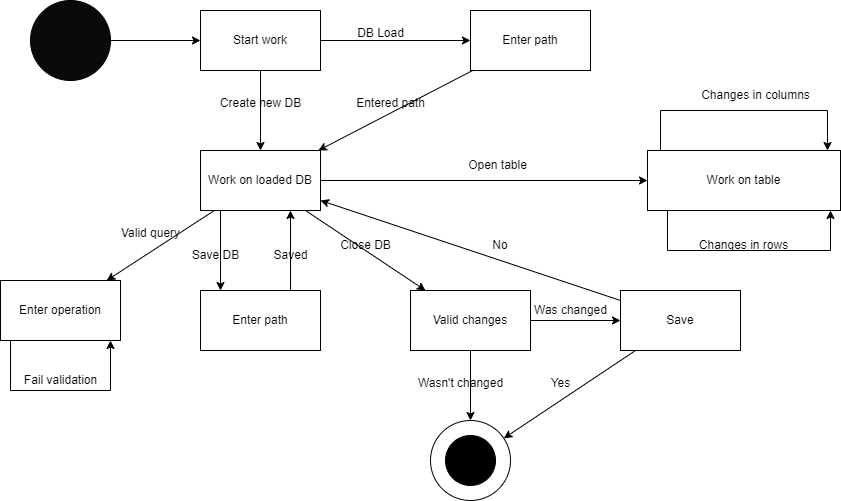

The diagram above was exported from draw.io. Its source (the exported page's mxGraphModel, read from the mxfile embedded in the PNG):
<mxGraphModel dx="1050" dy="565" grid="1" gridSize="10" guides="1" tooltips="1" connect="1" arrows="1" fold="1" page="1" pageScale="1" pageWidth="827" pageHeight="1169" math="0" shadow="0">
  <root>
    <mxCell id="0" />
    <mxCell id="1" parent="0" />
    <mxCell id="W-Gb6oMs09BGlKgE0u2N-3" style="edgeStyle=orthogonalEdgeStyle;rounded=0;orthogonalLoop=1;jettySize=auto;html=1;" parent="1" source="W-Gb6oMs09BGlKgE0u2N-1" target="W-Gb6oMs09BGlKgE0u2N-2" edge="1">
      <mxGeometry relative="1" as="geometry" />
    </mxCell>
    <mxCell id="W-Gb6oMs09BGlKgE0u2N-1" value="" style="ellipse;whiteSpace=wrap;html=1;aspect=fixed;fillColor=#0A0A0A;" parent="1" vertex="1">
      <mxGeometry x="90" y="190" width="80" height="80" as="geometry" />
    </mxCell>
    <mxCell id="W-Gb6oMs09BGlKgE0u2N-5" style="edgeStyle=orthogonalEdgeStyle;rounded=0;orthogonalLoop=1;jettySize=auto;html=1;" parent="1" source="W-Gb6oMs09BGlKgE0u2N-2" target="W-Gb6oMs09BGlKgE0u2N-4" edge="1">
      <mxGeometry relative="1" as="geometry" />
    </mxCell>
    <mxCell id="W-Gb6oMs09BGlKgE0u2N-8" style="edgeStyle=orthogonalEdgeStyle;rounded=0;orthogonalLoop=1;jettySize=auto;html=1;" parent="1" source="W-Gb6oMs09BGlKgE0u2N-2" target="W-Gb6oMs09BGlKgE0u2N-7" edge="1">
      <mxGeometry relative="1" as="geometry" />
    </mxCell>
    <mxCell id="W-Gb6oMs09BGlKgE0u2N-2" value="Start work" style="rounded=0;whiteSpace=wrap;html=1;" parent="1" vertex="1">
      <mxGeometry x="260" y="200" width="120" height="60" as="geometry" />
    </mxCell>
    <mxCell id="W-Gb6oMs09BGlKgE0u2N-10" style="rounded=0;orthogonalLoop=1;jettySize=auto;html=1;" parent="1" source="W-Gb6oMs09BGlKgE0u2N-4" target="W-Gb6oMs09BGlKgE0u2N-7" edge="1">
      <mxGeometry relative="1" as="geometry" />
    </mxCell>
    <mxCell id="W-Gb6oMs09BGlKgE0u2N-4" value="Enter path" style="rounded=0;whiteSpace=wrap;html=1;" parent="1" vertex="1">
      <mxGeometry x="530" y="200" width="120" height="60" as="geometry" />
    </mxCell>
    <mxCell id="W-Gb6oMs09BGlKgE0u2N-6" value="DB Load" style="text;html=1;align=center;verticalAlign=middle;resizable=0;points=[];autosize=1;strokeColor=none;fillColor=none;" parent="1" vertex="1">
      <mxGeometry x="405" y="208" width="70" height="30" as="geometry" />
    </mxCell>
    <mxCell id="W-Gb6oMs09BGlKgE0u2N-13" style="rounded=0;orthogonalLoop=1;jettySize=auto;html=1;" parent="1" source="W-Gb6oMs09BGlKgE0u2N-7" target="W-Gb6oMs09BGlKgE0u2N-12" edge="1">
      <mxGeometry relative="1" as="geometry" />
    </mxCell>
    <mxCell id="W-Gb6oMs09BGlKgE0u2N-19" style="edgeStyle=orthogonalEdgeStyle;rounded=0;orthogonalLoop=1;jettySize=auto;html=1;" parent="1" source="W-Gb6oMs09BGlKgE0u2N-7" target="W-Gb6oMs09BGlKgE0u2N-18" edge="1">
      <mxGeometry relative="1" as="geometry">
        <Array as="points">
          <mxPoint x="280" y="450" />
          <mxPoint x="280" y="450" />
        </Array>
      </mxGeometry>
    </mxCell>
    <mxCell id="W-Gb6oMs09BGlKgE0u2N-25" style="rounded=0;orthogonalLoop=1;jettySize=auto;html=1;" parent="1" source="W-Gb6oMs09BGlKgE0u2N-7" target="W-Gb6oMs09BGlKgE0u2N-24" edge="1">
      <mxGeometry relative="1" as="geometry" />
    </mxCell>
    <mxCell id="W-Gb6oMs09BGlKgE0u2N-40" style="edgeStyle=orthogonalEdgeStyle;rounded=0;orthogonalLoop=1;jettySize=auto;html=1;" parent="1" source="W-Gb6oMs09BGlKgE0u2N-7" target="W-Gb6oMs09BGlKgE0u2N-39" edge="1">
      <mxGeometry relative="1" as="geometry" />
    </mxCell>
    <mxCell id="W-Gb6oMs09BGlKgE0u2N-7" value="Work on loaded DB" style="rounded=0;whiteSpace=wrap;html=1;" parent="1" vertex="1">
      <mxGeometry x="260" y="340" width="120" height="60" as="geometry" />
    </mxCell>
    <mxCell id="W-Gb6oMs09BGlKgE0u2N-9" value="Create new DB" style="text;html=1;align=center;verticalAlign=middle;resizable=0;points=[];autosize=1;strokeColor=none;fillColor=none;" parent="1" vertex="1">
      <mxGeometry x="270" y="278" width="100" height="30" as="geometry" />
    </mxCell>
    <mxCell id="W-Gb6oMs09BGlKgE0u2N-11" value="Entered path" style="text;html=1;align=center;verticalAlign=middle;resizable=0;points=[];autosize=1;strokeColor=none;fillColor=none;" parent="1" vertex="1">
      <mxGeometry x="405" y="278" width="90" height="30" as="geometry" />
    </mxCell>
    <mxCell id="W-Gb6oMs09BGlKgE0u2N-12" value="Enter operation" style="rounded=0;whiteSpace=wrap;html=1;" parent="1" vertex="1">
      <mxGeometry x="60" y="470" width="120" height="60" as="geometry" />
    </mxCell>
    <mxCell id="W-Gb6oMs09BGlKgE0u2N-14" value="Valid query" style="text;html=1;align=center;verticalAlign=middle;resizable=0;points=[];autosize=1;strokeColor=none;fillColor=none;" parent="1" vertex="1">
      <mxGeometry x="170" y="408" width="80" height="30" as="geometry" />
    </mxCell>
    <mxCell id="W-Gb6oMs09BGlKgE0u2N-15" style="edgeStyle=orthogonalEdgeStyle;rounded=0;orthogonalLoop=1;jettySize=auto;html=1;" parent="1" source="W-Gb6oMs09BGlKgE0u2N-12" target="W-Gb6oMs09BGlKgE0u2N-12" edge="1">
      <mxGeometry relative="1" as="geometry">
        <Array as="points">
          <mxPoint x="170" y="580" />
        </Array>
      </mxGeometry>
    </mxCell>
    <mxCell id="W-Gb6oMs09BGlKgE0u2N-17" value="Fail validation" style="text;html=1;align=center;verticalAlign=middle;resizable=0;points=[];autosize=1;strokeColor=none;fillColor=none;" parent="1" vertex="1">
      <mxGeometry x="70" y="555" width="100" height="30" as="geometry" />
    </mxCell>
    <mxCell id="W-Gb6oMs09BGlKgE0u2N-21" style="edgeStyle=orthogonalEdgeStyle;rounded=0;orthogonalLoop=1;jettySize=auto;html=1;exitX=0.75;exitY=0;exitDx=0;exitDy=0;entryX=0.75;entryY=1;entryDx=0;entryDy=0;" parent="1" source="W-Gb6oMs09BGlKgE0u2N-18" target="W-Gb6oMs09BGlKgE0u2N-7" edge="1">
      <mxGeometry relative="1" as="geometry" />
    </mxCell>
    <mxCell id="W-Gb6oMs09BGlKgE0u2N-18" value="Enter path" style="rounded=0;whiteSpace=wrap;html=1;" parent="1" vertex="1">
      <mxGeometry x="260" y="480" width="120" height="60" as="geometry" />
    </mxCell>
    <mxCell id="W-Gb6oMs09BGlKgE0u2N-20" value="Save DB" style="text;html=1;align=center;verticalAlign=middle;resizable=0;points=[];autosize=1;strokeColor=none;fillColor=none;" parent="1" vertex="1">
      <mxGeometry x="240" y="430" width="70" height="30" as="geometry" />
    </mxCell>
    <mxCell id="W-Gb6oMs09BGlKgE0u2N-22" value="Saved" style="text;html=1;align=center;verticalAlign=middle;resizable=0;points=[];autosize=1;strokeColor=none;fillColor=none;" parent="1" vertex="1">
      <mxGeometry x="320" y="430" width="60" height="30" as="geometry" />
    </mxCell>
    <mxCell id="W-Gb6oMs09BGlKgE0u2N-29" style="edgeStyle=orthogonalEdgeStyle;rounded=0;orthogonalLoop=1;jettySize=auto;html=1;" parent="1" source="W-Gb6oMs09BGlKgE0u2N-24" target="W-Gb6oMs09BGlKgE0u2N-27" edge="1">
      <mxGeometry relative="1" as="geometry" />
    </mxCell>
    <mxCell id="W-Gb6oMs09BGlKgE0u2N-33" style="edgeStyle=orthogonalEdgeStyle;rounded=0;orthogonalLoop=1;jettySize=auto;html=1;" parent="1" source="W-Gb6oMs09BGlKgE0u2N-24" target="W-Gb6oMs09BGlKgE0u2N-32" edge="1">
      <mxGeometry relative="1" as="geometry" />
    </mxCell>
    <mxCell id="W-Gb6oMs09BGlKgE0u2N-24" value="Valid changes" style="rounded=0;whiteSpace=wrap;html=1;" parent="1" vertex="1">
      <mxGeometry x="470" y="480" width="120" height="60" as="geometry" />
    </mxCell>
    <mxCell id="W-Gb6oMs09BGlKgE0u2N-26" value="Close DB" style="text;html=1;align=center;verticalAlign=middle;resizable=0;points=[];autosize=1;strokeColor=none;fillColor=none;" parent="1" vertex="1">
      <mxGeometry x="390" y="420" width="70" height="30" as="geometry" />
    </mxCell>
    <mxCell id="W-Gb6oMs09BGlKgE0u2N-27" value="" style="ellipse;whiteSpace=wrap;html=1;aspect=fixed;" parent="1" vertex="1">
      <mxGeometry x="490" y="610" width="80" height="80" as="geometry" />
    </mxCell>
    <mxCell id="W-Gb6oMs09BGlKgE0u2N-28" value="" style="ellipse;whiteSpace=wrap;html=1;aspect=fixed;fillColor=#000000;" parent="1" vertex="1">
      <mxGeometry x="505" y="625" width="50" height="50" as="geometry" />
    </mxCell>
    <mxCell id="W-Gb6oMs09BGlKgE0u2N-30" value="Wasn't changed" style="text;html=1;align=center;verticalAlign=middle;resizable=0;points=[];autosize=1;strokeColor=none;fillColor=none;" parent="1" vertex="1">
      <mxGeometry x="465" y="558" width="110" height="30" as="geometry" />
    </mxCell>
    <mxCell id="W-Gb6oMs09BGlKgE0u2N-35" style="rounded=0;orthogonalLoop=1;jettySize=auto;html=1;" parent="1" source="W-Gb6oMs09BGlKgE0u2N-32" target="W-Gb6oMs09BGlKgE0u2N-27" edge="1">
      <mxGeometry relative="1" as="geometry" />
    </mxCell>
    <mxCell id="W-Gb6oMs09BGlKgE0u2N-37" style="rounded=0;orthogonalLoop=1;jettySize=auto;html=1;" parent="1" source="W-Gb6oMs09BGlKgE0u2N-32" target="W-Gb6oMs09BGlKgE0u2N-7" edge="1">
      <mxGeometry relative="1" as="geometry" />
    </mxCell>
    <mxCell id="W-Gb6oMs09BGlKgE0u2N-32" value="Save" style="rounded=0;whiteSpace=wrap;html=1;" parent="1" vertex="1">
      <mxGeometry x="680" y="480" width="120" height="60" as="geometry" />
    </mxCell>
    <mxCell id="W-Gb6oMs09BGlKgE0u2N-34" value="Was changed" style="text;html=1;align=center;verticalAlign=middle;resizable=0;points=[];autosize=1;strokeColor=none;fillColor=none;" parent="1" vertex="1">
      <mxGeometry x="580" y="485" width="100" height="30" as="geometry" />
    </mxCell>
    <mxCell id="W-Gb6oMs09BGlKgE0u2N-36" value="Yes" style="text;html=1;align=center;verticalAlign=middle;resizable=0;points=[];autosize=1;strokeColor=none;fillColor=none;" parent="1" vertex="1">
      <mxGeometry x="600" y="558" width="40" height="30" as="geometry" />
    </mxCell>
    <mxCell id="W-Gb6oMs09BGlKgE0u2N-38" value="No" style="text;html=1;align=center;verticalAlign=middle;whiteSpace=wrap;rounded=0;" parent="1" vertex="1">
      <mxGeometry x="530" y="420" width="60" height="30" as="geometry" />
    </mxCell>
    <mxCell id="W-Gb6oMs09BGlKgE0u2N-39" value="Work on table" style="rounded=0;whiteSpace=wrap;html=1;" parent="1" vertex="1">
      <mxGeometry x="707" y="340" width="193" height="60" as="geometry" />
    </mxCell>
    <mxCell id="W-Gb6oMs09BGlKgE0u2N-41" value="Open table" style="text;html=1;align=center;verticalAlign=middle;whiteSpace=wrap;rounded=0;" parent="1" vertex="1">
      <mxGeometry x="515" y="340" width="85" height="30" as="geometry" />
    </mxCell>
    <mxCell id="W-Gb6oMs09BGlKgE0u2N-42" style="edgeStyle=orthogonalEdgeStyle;rounded=0;orthogonalLoop=1;jettySize=auto;html=1;" parent="1" edge="1">
      <mxGeometry relative="1" as="geometry">
        <mxPoint x="727" y="400" as="sourcePoint" />
        <mxPoint x="890" y="400" as="targetPoint" />
        <Array as="points">
          <mxPoint x="727" y="440" />
          <mxPoint x="890" y="440" />
          <mxPoint x="890" y="400" />
        </Array>
      </mxGeometry>
    </mxCell>
    <mxCell id="W-Gb6oMs09BGlKgE0u2N-43" value="Changes in rows" style="text;html=1;align=center;verticalAlign=middle;whiteSpace=wrap;rounded=0;" parent="1" vertex="1">
      <mxGeometry x="737" y="420" width="133" height="30" as="geometry" />
    </mxCell>
    <mxCell id="W-Gb6oMs09BGlKgE0u2N-44" style="edgeStyle=orthogonalEdgeStyle;rounded=0;orthogonalLoop=1;jettySize=auto;html=1;" parent="1" source="W-Gb6oMs09BGlKgE0u2N-39" target="W-Gb6oMs09BGlKgE0u2N-39" edge="1">
      <mxGeometry relative="1" as="geometry">
        <Array as="points">
          <mxPoint x="720" y="300" />
        </Array>
      </mxGeometry>
    </mxCell>
    <mxCell id="W-Gb6oMs09BGlKgE0u2N-45" value="Changes in columns" style="text;html=1;align=center;verticalAlign=middle;resizable=0;points=[];autosize=1;strokeColor=none;fillColor=none;" parent="1" vertex="1">
      <mxGeometry x="750" y="270" width="130" height="30" as="geometry" />
    </mxCell>
  </root>
</mxGraphModel>